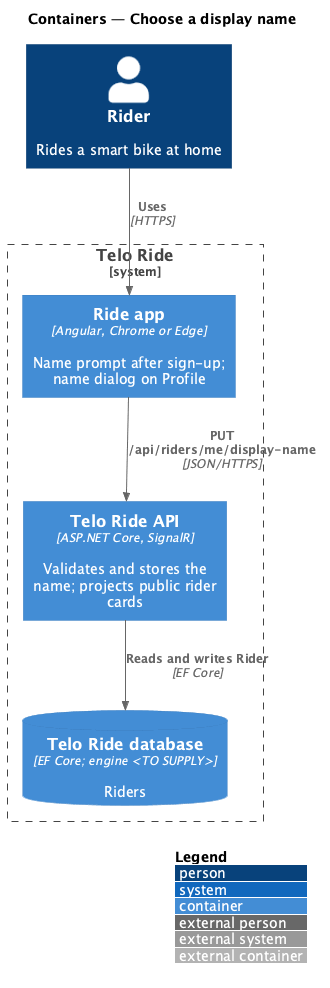

The diagram above was rendered by PlantUML. Its source (embedded in the PNG):
@startuml
!include <C4/C4_Container>
LAYOUT_WITH_LEGEND()
title Containers — Choose a display name
Person(rider, "Rider", "Rides a smart bike at home")
System_Boundary(telo, "Telo Ride") {
  Container(app, "Ride app", "Angular, Chrome or Edge", "Name prompt after sign-up; name dialog on Profile")
  Container(api, "Telo Ride API", "ASP.NET Core, SignalR", "Validates and stores the name; projects public rider cards")
  ContainerDb(db, "Telo Ride database", "EF Core; engine <TO SUPPLY>", "Riders")
}
Rel(rider, app, "Uses", "HTTPS")
Rel(app, api, "PUT /api/riders/me/display-name", "JSON/HTTPS")
Rel(api, db, "Reads and writes Rider", "EF Core")
@enduml